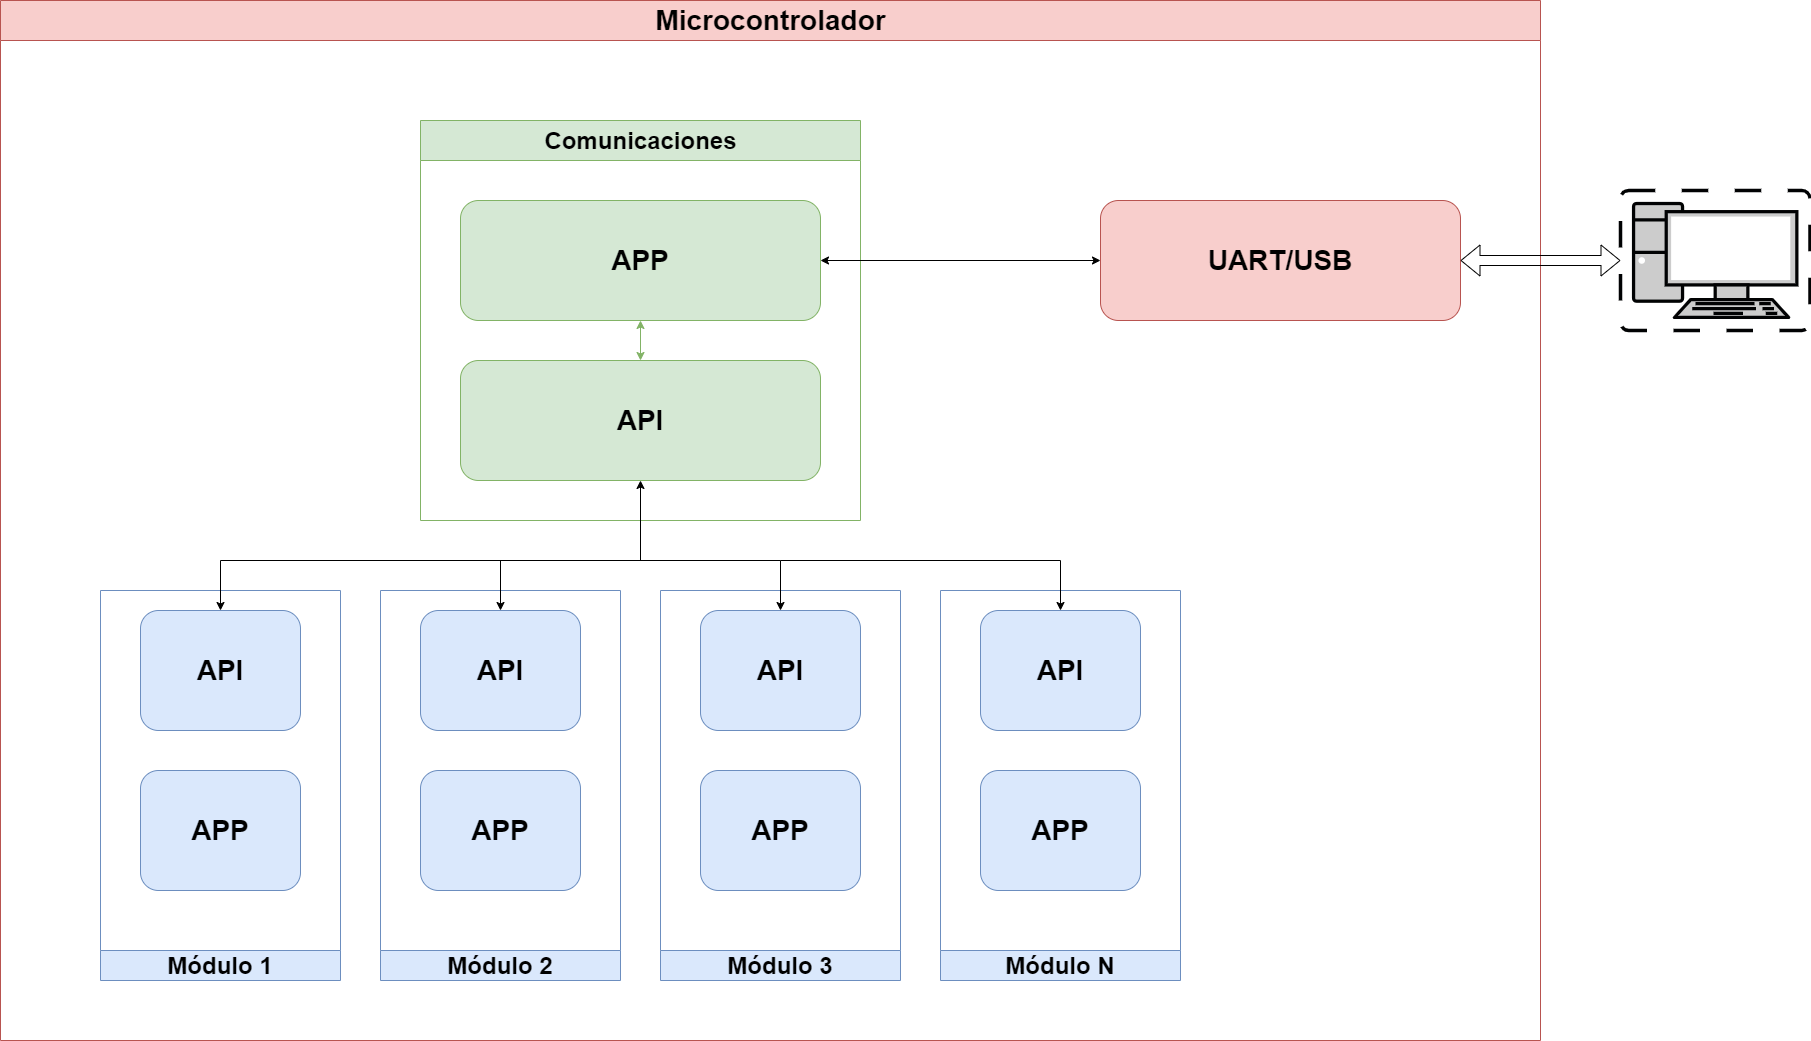

The diagram above was exported from draw.io. Its source (the exported page's mxGraphModel, read from the mxfile embedded in the PNG):
<mxGraphModel dx="2999" dy="1612" grid="1" gridSize="10" guides="1" tooltips="1" connect="1" arrows="1" fold="1" page="1" pageScale="1" pageWidth="827" pageHeight="1169" math="0" shadow="0">
  <root>
    <mxCell id="WIyWlLk6GJQsqaUBKTNV-0" />
    <mxCell id="WIyWlLk6GJQsqaUBKTNV-1" parent="WIyWlLk6GJQsqaUBKTNV-0" />
    <mxCell id="keEduhWA3nQss06WgDHv-79" value="Comunicaciones" style="swimlane;startSize=40;fillColor=#d5e8d4;strokeColor=#82b366;fontSize=24;fontStyle=1;labelBackgroundColor=none;labelBorderColor=none;html=1;" parent="WIyWlLk6GJQsqaUBKTNV-1" vertex="1">
      <mxGeometry x="240" y="160" width="440" height="400" as="geometry">
        <mxRectangle y="20" width="80" height="23" as="alternateBounds" />
      </mxGeometry>
    </mxCell>
    <mxCell id="bmlwjQysYuhRSTY7fbGp-13" value="" style="edgeStyle=orthogonalEdgeStyle;rounded=0;orthogonalLoop=1;jettySize=auto;entryX=0.5;entryY=0;entryDx=0;entryDy=0;startArrow=classic;startFill=1;endArrow=classic;endFill=1;fillColor=#d5e8d4;strokeColor=#82b366;html=1;" edge="1" parent="keEduhWA3nQss06WgDHv-79" source="keEduhWA3nQss06WgDHv-86" target="bq1puG9tGcR7lNmFOQzk-1">
      <mxGeometry relative="1" as="geometry" />
    </mxCell>
    <mxCell id="keEduhWA3nQss06WgDHv-86" value="APP" style="rounded=1;whiteSpace=wrap;fontSize=28;glass=0;strokeWidth=1;shadow=0;fillColor=#d5e8d4;strokeColor=#82b366;fontStyle=1;html=1;" parent="keEduhWA3nQss06WgDHv-79" vertex="1">
      <mxGeometry x="40" y="80" width="360" height="120" as="geometry" />
    </mxCell>
    <mxCell id="bq1puG9tGcR7lNmFOQzk-1" value="API" style="rounded=1;whiteSpace=wrap;fontSize=28;glass=0;strokeWidth=1;shadow=0;fillColor=#d5e8d4;strokeColor=#82b366;fontStyle=1;html=1;" parent="keEduhWA3nQss06WgDHv-79" vertex="1">
      <mxGeometry x="40" y="240" width="360" height="120" as="geometry" />
    </mxCell>
    <mxCell id="bq1puG9tGcR7lNmFOQzk-2" value="Módulo 1" style="swimlane;startSize=30;fillColor=#dae8fc;strokeColor=#6c8ebf;fontSize=24;dropTarget=1;swimlaneLine=1;glass=0;rounded=0;shadow=0;sketch=0;rotation=0;whiteSpace=wrap;horizontal=1;verticalAlign=middle;flipH=1;flipV=1;html=1;" parent="WIyWlLk6GJQsqaUBKTNV-1" vertex="1">
      <mxGeometry x="-80" y="630" width="240" height="390" as="geometry">
        <mxRectangle y="20" width="80" height="23" as="alternateBounds" />
      </mxGeometry>
    </mxCell>
    <mxCell id="bq1puG9tGcR7lNmFOQzk-3" value="API" style="rounded=1;whiteSpace=wrap;fontSize=28;glass=0;strokeWidth=1;shadow=0;fillColor=#dae8fc;strokeColor=#6c8ebf;fontStyle=1;rotation=0;html=1;" parent="bq1puG9tGcR7lNmFOQzk-2" vertex="1">
      <mxGeometry x="40" y="20" width="160" height="120" as="geometry" />
    </mxCell>
    <mxCell id="bq1puG9tGcR7lNmFOQzk-4" value="APP" style="rounded=1;whiteSpace=wrap;fontSize=28;glass=0;strokeWidth=1;shadow=0;fillColor=#dae8fc;strokeColor=#6c8ebf;fontStyle=1;rotation=0;html=1;" parent="bq1puG9tGcR7lNmFOQzk-2" vertex="1">
      <mxGeometry x="40" y="180" width="160" height="120" as="geometry" />
    </mxCell>
    <mxCell id="bmlwjQysYuhRSTY7fbGp-0" value="Módulo 2" style="swimlane;startSize=30;fillColor=#dae8fc;strokeColor=#6c8ebf;fontSize=24;dropTarget=1;swimlaneLine=1;glass=0;rounded=0;shadow=0;sketch=0;rotation=0;whiteSpace=wrap;horizontal=1;verticalAlign=middle;flipH=1;flipV=1;html=1;" vertex="1" parent="WIyWlLk6GJQsqaUBKTNV-1">
      <mxGeometry x="200" y="630" width="240" height="390" as="geometry">
        <mxRectangle y="20" width="80" height="23" as="alternateBounds" />
      </mxGeometry>
    </mxCell>
    <mxCell id="bmlwjQysYuhRSTY7fbGp-1" value="API" style="rounded=1;whiteSpace=wrap;fontSize=28;glass=0;strokeWidth=1;shadow=0;fillColor=#dae8fc;strokeColor=#6c8ebf;fontStyle=1;rotation=0;html=1;" vertex="1" parent="bmlwjQysYuhRSTY7fbGp-0">
      <mxGeometry x="40" y="20" width="160" height="120" as="geometry" />
    </mxCell>
    <mxCell id="bmlwjQysYuhRSTY7fbGp-2" value="APP" style="rounded=1;whiteSpace=wrap;fontSize=28;glass=0;strokeWidth=1;shadow=0;fillColor=#dae8fc;strokeColor=#6c8ebf;fontStyle=1;rotation=0;html=1;" vertex="1" parent="bmlwjQysYuhRSTY7fbGp-0">
      <mxGeometry x="40" y="180" width="160" height="120" as="geometry" />
    </mxCell>
    <mxCell id="bmlwjQysYuhRSTY7fbGp-3" value="Módulo 3" style="swimlane;startSize=30;fillColor=#dae8fc;strokeColor=#6c8ebf;fontSize=24;dropTarget=1;swimlaneLine=1;glass=0;rounded=0;shadow=0;sketch=0;rotation=0;whiteSpace=wrap;horizontal=1;verticalAlign=middle;flipH=1;flipV=1;html=1;" vertex="1" parent="WIyWlLk6GJQsqaUBKTNV-1">
      <mxGeometry x="480" y="630" width="240" height="390" as="geometry">
        <mxRectangle y="20" width="80" height="23" as="alternateBounds" />
      </mxGeometry>
    </mxCell>
    <mxCell id="bmlwjQysYuhRSTY7fbGp-4" value="API" style="rounded=1;whiteSpace=wrap;fontSize=28;glass=0;strokeWidth=1;shadow=0;fillColor=#dae8fc;strokeColor=#6c8ebf;fontStyle=1;rotation=0;html=1;" vertex="1" parent="bmlwjQysYuhRSTY7fbGp-3">
      <mxGeometry x="40" y="20" width="160" height="120" as="geometry" />
    </mxCell>
    <mxCell id="bmlwjQysYuhRSTY7fbGp-5" value="APP" style="rounded=1;whiteSpace=wrap;fontSize=28;glass=0;strokeWidth=1;shadow=0;fillColor=#dae8fc;strokeColor=#6c8ebf;fontStyle=1;rotation=0;html=1;" vertex="1" parent="bmlwjQysYuhRSTY7fbGp-3">
      <mxGeometry x="40" y="180" width="160" height="120" as="geometry" />
    </mxCell>
    <mxCell id="bmlwjQysYuhRSTY7fbGp-6" value="Módulo N" style="swimlane;startSize=30;fillColor=#dae8fc;strokeColor=#6c8ebf;fontSize=24;dropTarget=1;swimlaneLine=1;glass=0;rounded=0;shadow=0;sketch=0;rotation=0;whiteSpace=wrap;horizontal=1;verticalAlign=middle;flipH=1;flipV=1;html=1;" vertex="1" parent="WIyWlLk6GJQsqaUBKTNV-1">
      <mxGeometry x="760" y="630" width="240" height="390" as="geometry">
        <mxRectangle y="20" width="80" height="23" as="alternateBounds" />
      </mxGeometry>
    </mxCell>
    <mxCell id="bmlwjQysYuhRSTY7fbGp-7" value="API" style="rounded=1;whiteSpace=wrap;fontSize=28;glass=0;strokeWidth=1;shadow=0;fillColor=#dae8fc;strokeColor=#6c8ebf;fontStyle=1;rotation=0;html=1;" vertex="1" parent="bmlwjQysYuhRSTY7fbGp-6">
      <mxGeometry x="40" y="20" width="160" height="120" as="geometry" />
    </mxCell>
    <mxCell id="bmlwjQysYuhRSTY7fbGp-8" value="APP" style="rounded=1;whiteSpace=wrap;fontSize=28;glass=0;strokeWidth=1;shadow=0;fillColor=#dae8fc;strokeColor=#6c8ebf;fontStyle=1;rotation=0;html=1;" vertex="1" parent="bmlwjQysYuhRSTY7fbGp-6">
      <mxGeometry x="40" y="180" width="160" height="120" as="geometry" />
    </mxCell>
    <mxCell id="bmlwjQysYuhRSTY7fbGp-9" value="" style="edgeStyle=orthogonalEdgeStyle;rounded=0;orthogonalLoop=1;jettySize=auto;startArrow=classic;startFill=1;html=1;" edge="1" parent="WIyWlLk6GJQsqaUBKTNV-1" source="bq1puG9tGcR7lNmFOQzk-3" target="bq1puG9tGcR7lNmFOQzk-1">
      <mxGeometry relative="1" as="geometry">
        <Array as="points">
          <mxPoint x="40" y="600" />
          <mxPoint x="460" y="600" />
        </Array>
      </mxGeometry>
    </mxCell>
    <mxCell id="bmlwjQysYuhRSTY7fbGp-10" value="" style="edgeStyle=orthogonalEdgeStyle;rounded=0;orthogonalLoop=1;jettySize=auto;startArrow=classic;startFill=1;endArrow=none;endFill=0;html=1;" edge="1" parent="WIyWlLk6GJQsqaUBKTNV-1" source="bmlwjQysYuhRSTY7fbGp-1">
      <mxGeometry relative="1" as="geometry">
        <mxPoint x="320" y="600" as="targetPoint" />
      </mxGeometry>
    </mxCell>
    <mxCell id="bmlwjQysYuhRSTY7fbGp-11" value="" style="edgeStyle=orthogonalEdgeStyle;rounded=0;orthogonalLoop=1;jettySize=auto;startArrow=classic;startFill=1;endArrow=none;endFill=0;html=1;" edge="1" parent="WIyWlLk6GJQsqaUBKTNV-1" source="bmlwjQysYuhRSTY7fbGp-4">
      <mxGeometry relative="1" as="geometry">
        <mxPoint x="450" y="600" as="targetPoint" />
        <Array as="points">
          <mxPoint x="600" y="600" />
        </Array>
      </mxGeometry>
    </mxCell>
    <mxCell id="bmlwjQysYuhRSTY7fbGp-12" value="" style="edgeStyle=orthogonalEdgeStyle;rounded=0;orthogonalLoop=1;jettySize=auto;startArrow=classic;startFill=1;endArrow=none;endFill=0;html=1;" edge="1" parent="WIyWlLk6GJQsqaUBKTNV-1" source="bmlwjQysYuhRSTY7fbGp-7">
      <mxGeometry relative="1" as="geometry">
        <mxPoint x="600" y="600" as="targetPoint" />
        <Array as="points">
          <mxPoint x="880" y="600" />
        </Array>
      </mxGeometry>
    </mxCell>
    <mxCell id="bmlwjQysYuhRSTY7fbGp-14" value="Microcontrolador" style="swimlane;startSize=40;fillColor=#f8cecc;strokeColor=#b85450;fontSize=28;strokeWidth=1;perimeterSpacing=0;html=1;" vertex="1" parent="WIyWlLk6GJQsqaUBKTNV-1">
      <mxGeometry x="-180" y="40" width="1540" height="1040" as="geometry">
        <mxRectangle y="20" width="80" height="23" as="alternateBounds" />
      </mxGeometry>
    </mxCell>
    <mxCell id="bmlwjQysYuhRSTY7fbGp-18" value="UART/USB" style="rounded=1;whiteSpace=wrap;fontSize=28;glass=0;strokeWidth=1;shadow=0;fillColor=#f8cecc;strokeColor=#b85450;fontStyle=1;html=1;" vertex="1" parent="bmlwjQysYuhRSTY7fbGp-14">
      <mxGeometry x="1100" y="200" width="360" height="120" as="geometry" />
    </mxCell>
    <mxCell id="bmlwjQysYuhRSTY7fbGp-19" value="" style="edgeStyle=orthogonalEdgeStyle;rounded=0;orthogonalLoop=1;jettySize=auto;entryX=0;entryY=0.5;entryDx=0;entryDy=0;startArrow=classic;startFill=1;endArrow=classic;endFill=1;html=1;" edge="1" parent="WIyWlLk6GJQsqaUBKTNV-1" source="keEduhWA3nQss06WgDHv-86" target="bmlwjQysYuhRSTY7fbGp-18">
      <mxGeometry relative="1" as="geometry" />
    </mxCell>
    <mxCell id="bmlwjQysYuhRSTY7fbGp-20" value="" style="fontColor=#0066CC;verticalAlign=top;verticalLabelPosition=bottom;labelPosition=center;align=center;outlineConnect=0;fillColor=#CCCCCC;gradientColor=none;gradientDirection=north;strokeWidth=2;shape=mxgraph.networks.virtual_pc;strokeColor=#010203;html=1;" vertex="1" parent="WIyWlLk6GJQsqaUBKTNV-1">
      <mxGeometry x="1440" y="230" width="189.41" height="140" as="geometry" />
    </mxCell>
    <mxCell id="bmlwjQysYuhRSTY7fbGp-21" value="" style="shape=flexArrow;endArrow=classic;startArrow=classic;entryX=0;entryY=0.5;entryDx=0;entryDy=0;entryPerimeter=0;exitX=1;exitY=0.5;exitDx=0;exitDy=0;html=1;" edge="1" parent="WIyWlLk6GJQsqaUBKTNV-1" source="bmlwjQysYuhRSTY7fbGp-18" target="bmlwjQysYuhRSTY7fbGp-20">
      <mxGeometry width="50" height="50" relative="1" as="geometry">
        <mxPoint x="790" y="560" as="sourcePoint" />
        <mxPoint x="840" y="510" as="targetPoint" />
      </mxGeometry>
    </mxCell>
  </root>
</mxGraphModel>